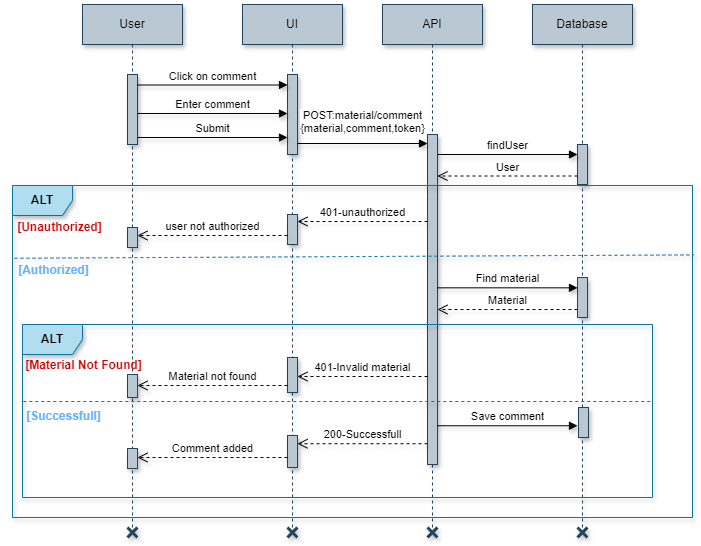

The diagram above was exported from draw.io. Its source (the exported page's mxGraphModel, read from the mxfile embedded in the PNG):
<mxGraphModel dx="2219" dy="557" grid="1" gridSize="10" guides="1" tooltips="1" connect="1" arrows="1" fold="1" page="1" pageScale="1" pageWidth="1169" pageHeight="1654" math="0" shadow="0">
  <root>
    <mxCell id="0" />
    <mxCell id="1" parent="0" />
    <mxCell id="etlh-HHN_EyLDLbJ_C42-1" value="User" style="shape=umlLifeline;perimeter=lifelinePerimeter;whiteSpace=wrap;html=1;container=1;dropTarget=0;collapsible=0;recursiveResize=0;outlineConnect=0;portConstraint=eastwest;newEdgeStyle={&quot;edgeStyle&quot;:&quot;elbowEdgeStyle&quot;,&quot;elbow&quot;:&quot;vertical&quot;,&quot;curved&quot;:0,&quot;rounded&quot;:0};fillColor=#bac8d3;strokeColor=#23445d;shadow=1;" parent="1" vertex="1">
      <mxGeometry x="70" y="527" width="100" height="523" as="geometry" />
    </mxCell>
    <mxCell id="etlh-HHN_EyLDLbJ_C42-2" value="" style="html=1;points=[[0,0,0,0,5],[0,1,0,0,-5],[1,0,0,0,5],[1,1,0,0,-5]];perimeter=orthogonalPerimeter;outlineConnect=0;targetShapes=umlLifeline;portConstraint=eastwest;newEdgeStyle={&quot;curved&quot;:0,&quot;rounded&quot;:0};fillColor=#bac8d3;strokeColor=#23445d;shadow=1;" parent="etlh-HHN_EyLDLbJ_C42-1" vertex="1">
      <mxGeometry x="45" y="70" width="10" height="70" as="geometry" />
    </mxCell>
    <mxCell id="etlh-HHN_EyLDLbJ_C42-3" value="UI" style="shape=umlLifeline;perimeter=lifelinePerimeter;whiteSpace=wrap;html=1;container=1;dropTarget=0;collapsible=0;recursiveResize=0;outlineConnect=0;portConstraint=eastwest;newEdgeStyle={&quot;edgeStyle&quot;:&quot;elbowEdgeStyle&quot;,&quot;elbow&quot;:&quot;vertical&quot;,&quot;curved&quot;:0,&quot;rounded&quot;:0};fillColor=#bac8d3;strokeColor=#23445d;shadow=1;" parent="1" vertex="1">
      <mxGeometry x="230" y="527" width="100" height="523" as="geometry" />
    </mxCell>
    <mxCell id="etlh-HHN_EyLDLbJ_C42-4" value="" style="html=1;points=[[0,0,0,0,5],[0,1,0,0,-5],[1,0,0,0,5],[1,1,0,0,-5]];perimeter=orthogonalPerimeter;outlineConnect=0;targetShapes=umlLifeline;portConstraint=eastwest;newEdgeStyle={&quot;curved&quot;:0,&quot;rounded&quot;:0};fillColor=#bac8d3;strokeColor=#23445d;shadow=1;" parent="etlh-HHN_EyLDLbJ_C42-3" vertex="1">
      <mxGeometry x="45" y="70" width="10" height="80" as="geometry" />
    </mxCell>
    <mxCell id="etlh-HHN_EyLDLbJ_C42-5" value="" style="html=1;points=[[0,0,0,0,5],[0,1,0,0,-5],[1,0,0,0,5],[1,1,0,0,-5]];perimeter=orthogonalPerimeter;outlineConnect=0;targetShapes=umlLifeline;portConstraint=eastwest;newEdgeStyle={&quot;curved&quot;:0,&quot;rounded&quot;:0};fillColor=#bac8d3;strokeColor=#23445d;shadow=1;" parent="etlh-HHN_EyLDLbJ_C42-3" vertex="1">
      <mxGeometry x="45" y="210" width="10" height="30" as="geometry" />
    </mxCell>
    <mxCell id="etlh-HHN_EyLDLbJ_C42-6" value="API" style="shape=umlLifeline;perimeter=lifelinePerimeter;whiteSpace=wrap;html=1;container=1;dropTarget=0;collapsible=0;recursiveResize=0;outlineConnect=0;portConstraint=eastwest;newEdgeStyle={&quot;edgeStyle&quot;:&quot;elbowEdgeStyle&quot;,&quot;elbow&quot;:&quot;vertical&quot;,&quot;curved&quot;:0,&quot;rounded&quot;:0};fillColor=#bac8d3;strokeColor=#23445d;shadow=1;" parent="1" vertex="1">
      <mxGeometry x="370" y="527" width="100" height="523" as="geometry" />
    </mxCell>
    <mxCell id="etlh-HHN_EyLDLbJ_C42-7" value="" style="html=1;points=[[0,0,0,0,5],[0,1,0,0,-5],[1,0,0,0,5],[1,1,0,0,-5]];perimeter=orthogonalPerimeter;outlineConnect=0;targetShapes=umlLifeline;portConstraint=eastwest;newEdgeStyle={&quot;curved&quot;:0,&quot;rounded&quot;:0};fillColor=#bac8d3;strokeColor=#23445d;shadow=1;" parent="etlh-HHN_EyLDLbJ_C42-6" vertex="1">
      <mxGeometry x="45" y="130" width="10" height="330" as="geometry" />
    </mxCell>
    <mxCell id="etlh-HHN_EyLDLbJ_C42-8" value="Database" style="shape=umlLifeline;perimeter=lifelinePerimeter;whiteSpace=wrap;html=1;container=1;dropTarget=0;collapsible=0;recursiveResize=0;outlineConnect=0;portConstraint=eastwest;newEdgeStyle={&quot;edgeStyle&quot;:&quot;elbowEdgeStyle&quot;,&quot;elbow&quot;:&quot;vertical&quot;,&quot;curved&quot;:0,&quot;rounded&quot;:0};fillColor=#bac8d3;strokeColor=#23445d;shadow=1;" parent="1" vertex="1">
      <mxGeometry x="520" y="527" width="100" height="523" as="geometry" />
    </mxCell>
    <mxCell id="etlh-HHN_EyLDLbJ_C42-9" value="" style="html=1;points=[[0,0,0,0,5],[0,1,0,0,-5],[1,0,0,0,5],[1,1,0,0,-5]];perimeter=orthogonalPerimeter;outlineConnect=0;targetShapes=umlLifeline;portConstraint=eastwest;newEdgeStyle={&quot;curved&quot;:0,&quot;rounded&quot;:0};fillColor=#bac8d3;strokeColor=#23445d;shadow=1;" parent="etlh-HHN_EyLDLbJ_C42-8" vertex="1">
      <mxGeometry x="45" y="140" width="10" height="40" as="geometry" />
    </mxCell>
    <mxCell id="etlh-HHN_EyLDLbJ_C42-10" value="" style="html=1;points=[[0,0,0,0,5],[0,1,0,0,-5],[1,0,0,0,5],[1,1,0,0,-5]];perimeter=orthogonalPerimeter;outlineConnect=0;targetShapes=umlLifeline;portConstraint=eastwest;newEdgeStyle={&quot;curved&quot;:0,&quot;rounded&quot;:0};fillColor=#bac8d3;strokeColor=#23445d;shadow=1;" parent="etlh-HHN_EyLDLbJ_C42-8" vertex="1">
      <mxGeometry x="46" y="403" width="10" height="30" as="geometry" />
    </mxCell>
    <mxCell id="etlh-HHN_EyLDLbJ_C42-11" value="Click on comment" style="html=1;verticalAlign=bottom;endArrow=block;curved=0;rounded=0;shadow=1;" parent="1" edge="1">
      <mxGeometry width="80" relative="1" as="geometry">
        <mxPoint x="125" y="607.5" as="sourcePoint" />
        <mxPoint x="275" y="607.5" as="targetPoint" />
      </mxGeometry>
    </mxCell>
    <mxCell id="etlh-HHN_EyLDLbJ_C42-12" value="Enter comment" style="html=1;verticalAlign=bottom;endArrow=block;curved=0;rounded=0;shadow=1;" parent="1" edge="1">
      <mxGeometry width="80" relative="1" as="geometry">
        <mxPoint x="125" y="636.0000000000001" as="sourcePoint" />
        <mxPoint x="275" y="636.0000000000001" as="targetPoint" />
      </mxGeometry>
    </mxCell>
    <mxCell id="etlh-HHN_EyLDLbJ_C42-13" value="Submit" style="html=1;verticalAlign=bottom;endArrow=block;curved=0;rounded=0;shadow=1;" parent="1" edge="1">
      <mxGeometry width="80" relative="1" as="geometry">
        <mxPoint x="125" y="660" as="sourcePoint" />
        <mxPoint x="275" y="660" as="targetPoint" />
      </mxGeometry>
    </mxCell>
    <mxCell id="etlh-HHN_EyLDLbJ_C42-14" value="POST:material/comment&lt;div&gt;{material,comment,token}&lt;/div&gt;" style="html=1;verticalAlign=bottom;endArrow=block;curved=0;rounded=0;shadow=1;" parent="1" edge="1">
      <mxGeometry y="6" width="80" relative="1" as="geometry">
        <mxPoint x="285" y="666" as="sourcePoint" />
        <mxPoint x="415" y="666" as="targetPoint" />
        <mxPoint as="offset" />
      </mxGeometry>
    </mxCell>
    <mxCell id="etlh-HHN_EyLDLbJ_C42-15" value="findUser" style="html=1;verticalAlign=bottom;endArrow=block;curved=0;rounded=0;shadow=1;" parent="1" edge="1">
      <mxGeometry width="80" relative="1" as="geometry">
        <mxPoint x="425" y="677" as="sourcePoint" />
        <mxPoint x="565" y="677" as="targetPoint" />
      </mxGeometry>
    </mxCell>
    <mxCell id="etlh-HHN_EyLDLbJ_C42-16" value="User" style="html=1;verticalAlign=bottom;endArrow=open;dashed=1;endSize=8;curved=0;rounded=0;shadow=1;" parent="1" edge="1">
      <mxGeometry relative="1" as="geometry">
        <mxPoint x="565.0000000000001" y="698.5" as="sourcePoint" />
        <mxPoint x="424.9999999999999" y="698.5" as="targetPoint" />
      </mxGeometry>
    </mxCell>
    <mxCell id="etlh-HHN_EyLDLbJ_C42-17" value="ALT" style="shape=umlFrame;whiteSpace=wrap;html=1;pointerEvents=0;width=60;height=30;fillColor=#b1ddf0;strokeColor=#10739e;shadow=1;fontStyle=1" parent="1" vertex="1">
      <mxGeometry y="708" width="680" height="332" as="geometry" />
    </mxCell>
    <mxCell id="etlh-HHN_EyLDLbJ_C42-18" value="&lt;b&gt;&lt;font color=&quot;#cc0000&quot;&gt;[Unauthorized]&lt;/font&gt;&lt;/b&gt;" style="text;html=1;align=center;verticalAlign=middle;resizable=0;points=[];autosize=1;strokeColor=none;fillColor=none;shadow=1;" parent="1" vertex="1">
      <mxGeometry x="-8" y="735" width="110" height="30" as="geometry" />
    </mxCell>
    <mxCell id="etlh-HHN_EyLDLbJ_C42-19" value="401-unauthorized" style="html=1;verticalAlign=bottom;endArrow=open;dashed=1;endSize=8;curved=0;rounded=0;shadow=1;" parent="1" edge="1">
      <mxGeometry relative="1" as="geometry">
        <mxPoint x="415" y="744.0000000000001" as="sourcePoint" />
        <mxPoint x="285" y="744.0000000000001" as="targetPoint" />
      </mxGeometry>
    </mxCell>
    <mxCell id="etlh-HHN_EyLDLbJ_C42-20" value="user not authorized" style="html=1;verticalAlign=bottom;endArrow=open;dashed=1;endSize=8;curved=0;rounded=0;shadow=1;" parent="1" edge="1">
      <mxGeometry relative="1" as="geometry">
        <mxPoint x="275" y="758" as="sourcePoint" />
        <mxPoint x="125" y="758" as="targetPoint" />
      </mxGeometry>
    </mxCell>
    <mxCell id="etlh-HHN_EyLDLbJ_C42-21" value="" style="html=1;points=[[0,0,0,0,5],[0,1,0,0,-5],[1,0,0,0,5],[1,1,0,0,-5]];perimeter=orthogonalPerimeter;outlineConnect=0;targetShapes=umlLifeline;portConstraint=eastwest;newEdgeStyle={&quot;curved&quot;:0,&quot;rounded&quot;:0};fillColor=#bac8d3;strokeColor=#23445d;shadow=1;" parent="1" vertex="1">
      <mxGeometry x="115" y="750" width="10" height="20" as="geometry" />
    </mxCell>
    <mxCell id="etlh-HHN_EyLDLbJ_C42-22" value="" style="endArrow=none;dashed=1;html=1;rounded=0;fillColor=#b1ddf0;strokeColor=#10739e;fontStyle=1;exitX=0;exitY=0.305;exitDx=0;exitDy=0;exitPerimeter=0;entryX=1.002;entryY=0.209;entryDx=0;entryDy=0;entryPerimeter=0;shadow=1;" parent="1" target="etlh-HHN_EyLDLbJ_C42-17" edge="1">
      <mxGeometry width="50" height="50" relative="1" as="geometry">
        <mxPoint x="1.9499999999997726" y="780.7399999999999" as="sourcePoint" />
        <mxPoint x="649.9999999999998" y="779.9999999999999" as="targetPoint" />
      </mxGeometry>
    </mxCell>
    <mxCell id="etlh-HHN_EyLDLbJ_C42-23" value="401-Invalid material" style="html=1;verticalAlign=bottom;endArrow=open;dashed=1;endSize=8;curved=0;rounded=0;entryX=1;entryY=0;entryDx=0;entryDy=5;entryPerimeter=0;shadow=1;" parent="1" edge="1">
      <mxGeometry relative="1" as="geometry">
        <mxPoint x="415" y="899" as="sourcePoint" />
        <mxPoint x="285" y="899" as="targetPoint" />
      </mxGeometry>
    </mxCell>
    <mxCell id="etlh-HHN_EyLDLbJ_C42-24" value="" style="html=1;points=[[0,0,0,0,5],[0,1,0,0,-5],[1,0,0,0,5],[1,1,0,0,-5]];perimeter=orthogonalPerimeter;outlineConnect=0;targetShapes=umlLifeline;portConstraint=eastwest;newEdgeStyle={&quot;curved&quot;:0,&quot;rounded&quot;:0};fillColor=#bac8d3;strokeColor=#23445d;shadow=1;" parent="1" vertex="1">
      <mxGeometry x="275" y="880" width="10" height="35" as="geometry" />
    </mxCell>
    <mxCell id="etlh-HHN_EyLDLbJ_C42-25" value="Material not found" style="html=1;verticalAlign=bottom;endArrow=open;dashed=1;endSize=8;curved=0;rounded=0;shadow=1;" parent="1" edge="1">
      <mxGeometry relative="1" as="geometry">
        <mxPoint x="275" y="908" as="sourcePoint" />
        <mxPoint x="125" y="908" as="targetPoint" />
      </mxGeometry>
    </mxCell>
    <mxCell id="etlh-HHN_EyLDLbJ_C42-26" value="" style="html=1;points=[[0,0,0,0,5],[0,1,0,0,-5],[1,0,0,0,5],[1,1,0,0,-5]];perimeter=orthogonalPerimeter;outlineConnect=0;targetShapes=umlLifeline;portConstraint=eastwest;newEdgeStyle={&quot;curved&quot;:0,&quot;rounded&quot;:0};fillColor=#bac8d3;strokeColor=#23445d;shadow=1;" parent="1" vertex="1">
      <mxGeometry x="115" y="897" width="10" height="23" as="geometry" />
    </mxCell>
    <mxCell id="etlh-HHN_EyLDLbJ_C42-27" value="&lt;b&gt;&lt;font color=&quot;#66b2ff&quot;&gt;[Authorized]&lt;/font&gt;&lt;/b&gt;" style="text;html=1;align=center;verticalAlign=middle;resizable=0;points=[];autosize=1;strokeColor=none;fillColor=none;shadow=1;" parent="1" vertex="1">
      <mxGeometry x="-4" y="778" width="90" height="30" as="geometry" />
    </mxCell>
    <mxCell id="etlh-HHN_EyLDLbJ_C42-28" value="" style="html=1;points=[[0,0,0,0,5],[0,1,0,0,-5],[1,0,0,0,5],[1,1,0,0,-5]];perimeter=orthogonalPerimeter;outlineConnect=0;targetShapes=umlLifeline;portConstraint=eastwest;newEdgeStyle={&quot;curved&quot;:0,&quot;rounded&quot;:0};fillColor=#bac8d3;strokeColor=#23445d;shadow=1;" parent="1" vertex="1">
      <mxGeometry x="275" y="958" width="10" height="32" as="geometry" />
    </mxCell>
    <mxCell id="etlh-HHN_EyLDLbJ_C42-29" value="" style="html=1;points=[[0,0,0,0,5],[0,1,0,0,-5],[1,0,0,0,5],[1,1,0,0,-5]];perimeter=orthogonalPerimeter;outlineConnect=0;targetShapes=umlLifeline;portConstraint=eastwest;newEdgeStyle={&quot;curved&quot;:0,&quot;rounded&quot;:0};fillColor=#bac8d3;strokeColor=#23445d;shadow=1;" parent="1" vertex="1">
      <mxGeometry x="115" y="971" width="10" height="20" as="geometry" />
    </mxCell>
    <mxCell id="etlh-HHN_EyLDLbJ_C42-30" value="Comment added" style="html=1;verticalAlign=bottom;endArrow=open;dashed=1;endSize=8;curved=0;rounded=0;shadow=1;" parent="1" edge="1">
      <mxGeometry relative="1" as="geometry">
        <mxPoint x="275" y="980" as="sourcePoint" />
        <mxPoint x="125" y="980" as="targetPoint" />
      </mxGeometry>
    </mxCell>
    <mxCell id="etlh-HHN_EyLDLbJ_C42-32" value="" style="html=1;points=[[0,0,0,0,5],[0,1,0,0,-5],[1,0,0,0,5],[1,1,0,0,-5]];perimeter=orthogonalPerimeter;outlineConnect=0;targetShapes=umlLifeline;portConstraint=eastwest;newEdgeStyle={&quot;curved&quot;:0,&quot;rounded&quot;:0};fillColor=#bac8d3;strokeColor=#23445d;shadow=1;" parent="1" vertex="1">
      <mxGeometry x="565" y="800" width="10" height="40" as="geometry" />
    </mxCell>
    <mxCell id="etlh-HHN_EyLDLbJ_C42-33" value="ALT" style="shape=umlFrame;whiteSpace=wrap;html=1;pointerEvents=0;fillColor=#b1ddf0;strokeColor=#10739e;shadow=1;fontStyle=1" parent="1" vertex="1">
      <mxGeometry x="10" y="847" width="630" height="173" as="geometry" />
    </mxCell>
    <mxCell id="etlh-HHN_EyLDLbJ_C42-34" value="" style="endArrow=none;dashed=1;html=1;rounded=0;exitX=0.002;exitY=0.334;exitDx=0;exitDy=0;exitPerimeter=0;fillColor=#b1ddf0;strokeColor=#10739e;shadow=1;" parent="1" edge="1">
      <mxGeometry width="50" height="50" relative="1" as="geometry">
        <mxPoint x="10.779999999999946" y="924.002" as="sourcePoint" />
        <mxPoint x="640" y="924" as="targetPoint" />
      </mxGeometry>
    </mxCell>
    <mxCell id="etlh-HHN_EyLDLbJ_C42-35" value="200-Successfull" style="html=1;verticalAlign=bottom;endArrow=open;dashed=1;endSize=8;curved=0;rounded=0;entryX=1;entryY=0;entryDx=0;entryDy=5;entryPerimeter=0;shadow=1;" parent="1" edge="1">
      <mxGeometry relative="1" as="geometry">
        <mxPoint x="415" y="966.22" as="sourcePoint" />
        <mxPoint x="285" y="966.22" as="targetPoint" />
      </mxGeometry>
    </mxCell>
    <mxCell id="etlh-HHN_EyLDLbJ_C42-36" value="&lt;b&gt;&lt;font color=&quot;#cc0000&quot;&gt;[Material Not Found]&lt;/font&gt;&lt;/b&gt;" style="text;html=1;align=center;verticalAlign=middle;resizable=0;points=[];autosize=1;strokeColor=none;fillColor=none;shadow=1;" parent="1" vertex="1">
      <mxGeometry x="1" y="873" width="140" height="30" as="geometry" />
    </mxCell>
    <mxCell id="etlh-HHN_EyLDLbJ_C42-37" value="&lt;b&gt;&lt;font color=&quot;#66b2ff&quot;&gt;[Successfull]&lt;/font&gt;&lt;/b&gt;" style="text;html=1;align=center;verticalAlign=middle;resizable=0;points=[];autosize=1;strokeColor=none;fillColor=none;shadow=1;" parent="1" vertex="1">
      <mxGeometry x="1" y="924" width="100" height="30" as="geometry" />
    </mxCell>
    <mxCell id="etlh-HHN_EyLDLbJ_C42-38" value="" style="shape=umlDestroy;whiteSpace=wrap;html=1;strokeWidth=3;targetShapes=umlLifeline;fillColor=#bac8d3;strokeColor=#23445d;aspect=fixed;fontStyle=0;shadow=1;" parent="1" vertex="1">
      <mxGeometry x="115" y="1050" width="10" height="10" as="geometry" />
    </mxCell>
    <mxCell id="etlh-HHN_EyLDLbJ_C42-39" value="" style="shape=umlDestroy;whiteSpace=wrap;html=1;strokeWidth=3;targetShapes=umlLifeline;fillColor=#bac8d3;strokeColor=#23445d;aspect=fixed;fontStyle=0;shadow=1;" parent="1" vertex="1">
      <mxGeometry x="275" y="1050" width="10" height="10" as="geometry" />
    </mxCell>
    <mxCell id="etlh-HHN_EyLDLbJ_C42-40" value="" style="shape=umlDestroy;whiteSpace=wrap;html=1;strokeWidth=3;targetShapes=umlLifeline;fillColor=#bac8d3;strokeColor=#23445d;aspect=fixed;fontStyle=0;shadow=1;" parent="1" vertex="1">
      <mxGeometry x="415" y="1050" width="10" height="10" as="geometry" />
    </mxCell>
    <mxCell id="etlh-HHN_EyLDLbJ_C42-41" value="" style="shape=umlDestroy;whiteSpace=wrap;html=1;strokeWidth=3;targetShapes=umlLifeline;fillColor=#bac8d3;strokeColor=#23445d;aspect=fixed;fontStyle=0;shadow=1;" parent="1" vertex="1">
      <mxGeometry x="565" y="1050" width="10" height="10" as="geometry" />
    </mxCell>
    <mxCell id="etlh-HHN_EyLDLbJ_C42-44" value="Find material" style="html=1;verticalAlign=bottom;endArrow=block;curved=0;rounded=0;shadow=1;" parent="1" edge="1">
      <mxGeometry width="80" relative="1" as="geometry">
        <mxPoint x="425" y="810.3299999999999" as="sourcePoint" />
        <mxPoint x="565" y="810.3299999999999" as="targetPoint" />
      </mxGeometry>
    </mxCell>
    <mxCell id="etlh-HHN_EyLDLbJ_C42-49" value="Material" style="html=1;verticalAlign=bottom;endArrow=open;dashed=1;endSize=8;curved=0;rounded=0;shadow=1;" parent="1" edge="1">
      <mxGeometry relative="1" as="geometry">
        <mxPoint x="565.0000000000001" y="832" as="sourcePoint" />
        <mxPoint x="424.9999999999999" y="832" as="targetPoint" />
      </mxGeometry>
    </mxCell>
    <mxCell id="etlh-HHN_EyLDLbJ_C42-52" value="Save comment" style="html=1;verticalAlign=bottom;endArrow=block;curved=0;rounded=0;shadow=1;" parent="1" edge="1">
      <mxGeometry width="80" relative="1" as="geometry">
        <mxPoint x="425" y="948.26" as="sourcePoint" />
        <mxPoint x="565" y="948.26" as="targetPoint" />
      </mxGeometry>
    </mxCell>
  </root>
</mxGraphModel>